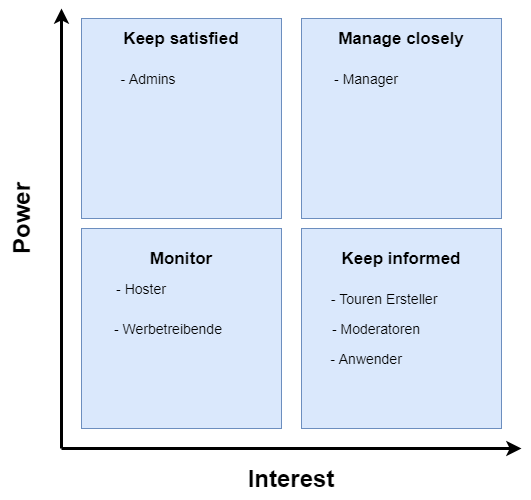

The diagram above was exported from draw.io. Its source (the exported page's mxGraphModel, read from the mxfile embedded in the PNG):
<mxGraphModel dx="2062" dy="1097" grid="1" gridSize="10" guides="1" tooltips="1" connect="1" arrows="1" fold="1" page="1" pageScale="1" pageWidth="827" pageHeight="1169" math="0" shadow="0">
  <root>
    <mxCell id="0" />
    <mxCell id="1" parent="0" />
    <mxCell id="qLAOniTAIxQ7VmC1ASvo-5" value="" style="whiteSpace=wrap;html=1;aspect=fixed;fillColor=#dae8fc;strokeColor=#6c8ebf;" parent="1" vertex="1">
      <mxGeometry x="350" y="50" width="200" height="200" as="geometry" />
    </mxCell>
    <mxCell id="qLAOniTAIxQ7VmC1ASvo-10" value="" style="endArrow=classic;html=1;strokeWidth=3;" parent="1" edge="1">
      <mxGeometry width="50" height="50" relative="1" as="geometry">
        <mxPoint x="110" y="480" as="sourcePoint" />
        <mxPoint x="570" y="480" as="targetPoint" />
      </mxGeometry>
    </mxCell>
    <mxCell id="qLAOniTAIxQ7VmC1ASvo-11" value="" style="endArrow=classic;html=1;strokeWidth=3;" parent="1" edge="1">
      <mxGeometry width="50" height="50" relative="1" as="geometry">
        <mxPoint x="110" y="480" as="sourcePoint" />
        <mxPoint x="110" y="40" as="targetPoint" />
      </mxGeometry>
    </mxCell>
    <mxCell id="qLAOniTAIxQ7VmC1ASvo-12" value="" style="whiteSpace=wrap;html=1;aspect=fixed;fillColor=#dae8fc;strokeColor=#6c8ebf;" parent="1" vertex="1">
      <mxGeometry x="130" y="50" width="200" height="200" as="geometry" />
    </mxCell>
    <mxCell id="qLAOniTAIxQ7VmC1ASvo-13" value="" style="whiteSpace=wrap;html=1;aspect=fixed;fillColor=#dae8fc;strokeColor=#6c8ebf;" parent="1" vertex="1">
      <mxGeometry x="130" y="260" width="200" height="200" as="geometry" />
    </mxCell>
    <mxCell id="qLAOniTAIxQ7VmC1ASvo-14" value="" style="whiteSpace=wrap;html=1;aspect=fixed;fillColor=#dae8fc;strokeColor=#6c8ebf;" parent="1" vertex="1">
      <mxGeometry x="350" y="260" width="200" height="200" as="geometry" />
    </mxCell>
    <mxCell id="qLAOniTAIxQ7VmC1ASvo-15" value="&lt;font size=&quot;1&quot;&gt;&lt;b style=&quot;font-size: 24px&quot;&gt;Interest&lt;/b&gt;&lt;/font&gt;" style="text;html=1;strokeColor=none;fillColor=none;align=center;verticalAlign=middle;whiteSpace=wrap;rounded=0;strokeWidth=3;" parent="1" vertex="1">
      <mxGeometry x="280" y="490" width="120" height="40" as="geometry" />
    </mxCell>
    <mxCell id="qLAOniTAIxQ7VmC1ASvo-16" value="&lt;font size=&quot;1&quot;&gt;&lt;b style=&quot;font-size: 24px&quot;&gt;Power&lt;/b&gt;&lt;/font&gt;" style="text;html=1;strokeColor=none;fillColor=none;align=center;verticalAlign=middle;whiteSpace=wrap;rounded=0;strokeWidth=3;rotation=-90;" parent="1" vertex="1">
      <mxGeometry x="10" y="230" width="120" height="40" as="geometry" />
    </mxCell>
    <mxCell id="qLAOniTAIxQ7VmC1ASvo-17" value="&lt;font size=&quot;1&quot;&gt;&lt;b style=&quot;font-size: 17px&quot;&gt;Manage closely&lt;/b&gt;&lt;/font&gt;" style="text;html=1;strokeColor=none;fillColor=none;align=center;verticalAlign=middle;whiteSpace=wrap;rounded=0;" parent="1" vertex="1">
      <mxGeometry x="380" y="60" width="140" height="20" as="geometry" />
    </mxCell>
    <mxCell id="qLAOniTAIxQ7VmC1ASvo-18" value="&lt;font size=&quot;1&quot;&gt;&lt;b style=&quot;font-size: 17px&quot;&gt;Keep satisfied&lt;/b&gt;&lt;/font&gt;" style="text;html=1;strokeColor=none;fillColor=none;align=center;verticalAlign=middle;whiteSpace=wrap;rounded=0;" parent="1" vertex="1">
      <mxGeometry x="160" y="60" width="140" height="20" as="geometry" />
    </mxCell>
    <mxCell id="qLAOniTAIxQ7VmC1ASvo-19" value="&lt;font size=&quot;1&quot;&gt;&lt;b style=&quot;font-size: 17px&quot;&gt;Monitor&lt;/b&gt;&lt;/font&gt;" style="text;html=1;strokeColor=none;fillColor=none;align=center;verticalAlign=middle;whiteSpace=wrap;rounded=0;" parent="1" vertex="1">
      <mxGeometry x="160" y="280" width="140" height="20" as="geometry" />
    </mxCell>
    <mxCell id="qLAOniTAIxQ7VmC1ASvo-20" value="&lt;font size=&quot;1&quot;&gt;&lt;b style=&quot;font-size: 17px&quot;&gt;Keep informed&lt;/b&gt;&lt;/font&gt;" style="text;html=1;strokeColor=none;fillColor=none;align=center;verticalAlign=middle;whiteSpace=wrap;rounded=0;" parent="1" vertex="1">
      <mxGeometry x="380" y="280" width="140" height="20" as="geometry" />
    </mxCell>
    <mxCell id="qLAOniTAIxQ7VmC1ASvo-21" value="&lt;font style=&quot;font-size: 14px&quot;&gt;- Manager&lt;/font&gt;" style="text;html=1;strokeColor=none;fillColor=none;align=center;verticalAlign=middle;whiteSpace=wrap;rounded=0;" parent="1" vertex="1">
      <mxGeometry x="380" y="100" width="70" height="20" as="geometry" />
    </mxCell>
    <mxCell id="qLAOniTAIxQ7VmC1ASvo-22" value="&lt;font style=&quot;font-size: 14px&quot;&gt;- Touren Ersteller&lt;/font&gt;" style="text;html=1;strokeColor=none;fillColor=none;align=center;verticalAlign=middle;whiteSpace=wrap;rounded=0;" parent="1" vertex="1">
      <mxGeometry x="370" y="320" width="126" height="20" as="geometry" />
    </mxCell>
    <mxCell id="qLAOniTAIxQ7VmC1ASvo-23" value="&lt;font style=&quot;font-size: 14px&quot;&gt;- Moderatoren&lt;/font&gt;" style="text;html=1;strokeColor=none;fillColor=none;align=center;verticalAlign=middle;whiteSpace=wrap;rounded=0;" parent="1" vertex="1">
      <mxGeometry x="360" y="350" width="130" height="20" as="geometry" />
    </mxCell>
    <mxCell id="qLAOniTAIxQ7VmC1ASvo-24" value="&lt;font style=&quot;font-size: 14px&quot;&gt;- Admins&lt;/font&gt;" style="text;html=1;strokeColor=none;fillColor=none;align=center;verticalAlign=middle;whiteSpace=wrap;rounded=0;" parent="1" vertex="1">
      <mxGeometry x="164" y="100" width="66" height="20" as="geometry" />
    </mxCell>
    <mxCell id="qLAOniTAIxQ7VmC1ASvo-25" value="&lt;font style=&quot;font-size: 14px&quot;&gt;- Werbetreibende&lt;/font&gt;" style="text;html=1;strokeColor=none;fillColor=none;align=center;verticalAlign=middle;whiteSpace=wrap;rounded=0;" parent="1" vertex="1">
      <mxGeometry x="154" y="350" width="126" height="20" as="geometry" />
    </mxCell>
    <mxCell id="qLAOniTAIxQ7VmC1ASvo-26" value="&lt;font style=&quot;font-size: 14px&quot;&gt;- Hoster&lt;/font&gt;" style="text;html=1;strokeColor=none;fillColor=none;align=center;verticalAlign=middle;whiteSpace=wrap;rounded=0;" parent="1" vertex="1">
      <mxGeometry x="150" y="310" width="80" height="20" as="geometry" />
    </mxCell>
    <mxCell id="WPhrZwK_jbOP55duJhsE-1" value="&lt;font style=&quot;font-size: 14px&quot;&gt;- Anwender&lt;/font&gt;" style="text;html=1;strokeColor=none;fillColor=none;align=center;verticalAlign=middle;whiteSpace=wrap;rounded=0;" vertex="1" parent="1">
      <mxGeometry x="350" y="380" width="130" height="20" as="geometry" />
    </mxCell>
  </root>
</mxGraphModel>